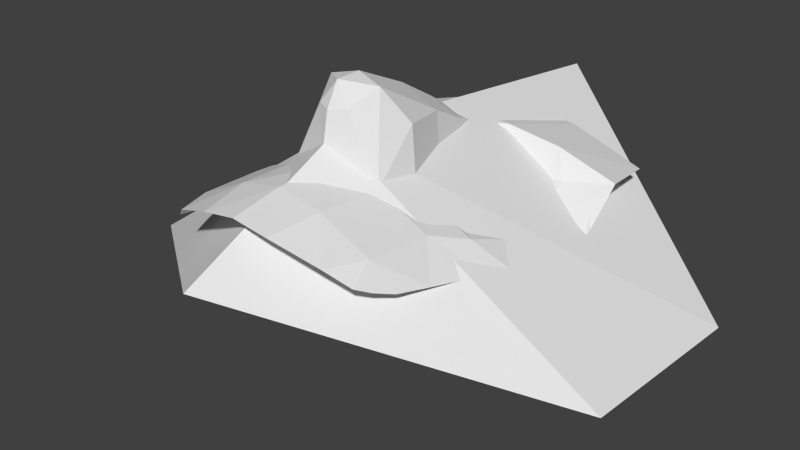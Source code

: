 # Source: head.blend  (saved by Blender 2.73.0; exported with 4.5.12 LTS)
import bpy
from mathutils import Matrix  # noqa: F401  (used for matrix-valued properties, if any)

bpy.ops.wm.read_factory_settings(use_empty=True)
scene = bpy.context.scene
scene.name = 'Scene'

# ---- collections
col_collection_1 = bpy.data.collections.new('Collection 1'); scene.collection.children.link(col_collection_1)

# ---- world
world_world = bpy.data.worlds.new('World'); scene.world = world_world
world_world.color = (0.05088, 0.05088, 0.05088)
world_world.use_sun_shadow = False
world_world.sun_shadow_jitter_overblur = 0.0
world_world.cycles.sampling_method = 'MANUAL'
world_world.cycles.sample_map_resolution = 256

# ---- meshes
me_head_002 = bpy.data.meshes.new('head.002')
me_head_002.from_pydata([(9.424e-05, 0.04932, 0.09989), (-0.005036, 0.05097, 0.09822), (-0.006878, 0.03883, 0.1014), (-0.02554, 0.007007, 0.08444), (-0.01621, 0.07883, 0.09653), (-0.03633, 0.07895, 0.08996), (-0.02428, 0.05828, 0.09571), (0.0, 0.05518, 0.09956), (0.0, 0.07843, 0.09829), (-0.01105, 0.05575, 0.09842), (9.425e-05, 0.003438, 0.1125), (-0.007042, 0.00927, 0.1118), (9.425e-05, 0.0008429, 0.09378), (-0.00787, 0.02947, 0.1044), (9.425e-05, 0.02545, 0.1096), (9.425e-05, 0.03733, 0.105), (-0.02437, -0.009757, 0.08257), (-0.009153, -0.02378, 0.08541), (9.105e-05, -0.02433, 0.0869), (-0.01414, 0.01674, 0.0894), (-0.01068, 0.03096, 0.0859), (-0.02067, -0.01979, 0.08159), (-0.01227, 0.005724, 0.0907), (-0.03225, 0.0267, 0.08138), (-0.03007, 0.01662, 0.08295), (-0.01183, 0.01569, 0.104), (-0.008914, 0.04649, 0.07921), (-0.03913, 0.06132, 0.0899), (-0.0165, 0.04014, 0.08148), (-0.01091, 0.0518, 0.08505), (-0.01986, 0.01716, 0.08686), (-0.003851, 0.002957, 0.1068), (-0.01121, -0.01101, 0.08892), (4.546e-05, -0.01167, 0.09124), (-0.01468, 0.0487, 0.08126), (-0.01828, 0.04493, 0.08147), (-0.0359, 0.03996, 0.07869), (-0.03275, 0.03693, 0.079), (-0.03631, 0.04815, 0.08063), (-0.01768, 0.05398, 0.08505), (-0.03671, 0.051, 0.08065), (-0.02935, 0.04113, 0.08056), (-0.02739, 0.05265, 0.08535), (-0.02745, 0.03776, 0.08095), (-0.02482, 0.05051, 0.08469), (-0.02781, 0.05618, 0.08832), (-0.03212, 0.05182, 0.08302), (-0.03138, 0.0453, 0.08171), (-0.0324, 0.04935, 0.08286), (-0.02309, 0.0558, 0.08807), (-0.02221, 0.04729, 0.08352), (9.425e-05, 0.001166, 0.106), (-0.03453, 0.05473, 0.08502), (-0.03757, 0.05374, 0.08293), (9.425e-05, 0.01027, 0.1137), (-0.01833, 0.04936, 0.08371), (-0.03903, 0.05044, 0.07841), (-0.03904, 0.05287, 0.08019), (-0.03901, 0.04293, 0.07798), (-0.03793, 0.02805, 0.077), (-0.03849, 0.0358, 0.07721), (-0.03903, 0.05126, 0.07909), (-0.03898, 0.03902, 0.07751), (-0.03902, 0.04541, 0.07829), (-0.03735, 0.02217, 0.07722), (-0.02767, -0.01209, 0.07712), (-0.03411, 0.00896, 0.07669), (-0.03566, 0.01573, 0.07693), (-0.02987, -0.007071, 0.07632), (-0.03208, 0.001096, 0.07649), (-0.02568, -0.01573, 0.07818)], [], [(0, 1, 2), (4, 5, 6), (7, 8, 9), (26, 34, 29), (8, 4, 9), (13, 14, 15), (1, 0, 7), (33, 12, 32), (19, 20, 30), (19, 3, 22), (1, 7, 9), (11, 13, 25), (39, 49, 42), (0, 2, 15), (16, 22, 3), (12, 51, 31), (25, 13, 20), (19, 25, 20), (13, 11, 14), (26, 20, 2), (25, 19, 22), (23, 24, 20), (20, 24, 30), (2, 13, 15), (9, 49, 39), (5, 27, 6), (6, 9, 4), (20, 13, 2), (35, 43, 28), (28, 20, 26), (11, 22, 31), (48, 47, 44), (34, 35, 28), (24, 3, 30), (3, 19, 30), (1, 9, 29), (10, 11, 31), (33, 32, 17, 18), (17, 32, 21), (12, 22, 32), (35, 34, 55), (47, 36, 41), (47, 48, 38), (43, 23, 28), (32, 22, 16), (34, 39, 55), (29, 9, 39), (41, 50, 47), (35, 50, 41), (48, 44, 42, 46), (22, 12, 31), (45, 27, 52), (37, 43, 41), (38, 48, 46, 40), (2, 1, 26), (43, 37, 23), (27, 45, 6), (46, 42, 45), (49, 6, 45), (6, 49, 9), (45, 42, 49), (42, 44, 50, 39), (1, 29, 26), (20, 28, 23), (52, 27, 53), (11, 10, 54), (25, 22, 11), (34, 29, 39), (28, 34, 26), (35, 41, 43), (36, 37, 41), (51, 10, 31), (46, 52, 53, 40), (46, 45, 52), (14, 11, 54), (50, 35, 55), (39, 50, 55), (32, 16, 21), (38, 40, 61, 56), (58, 36, 47), (62, 36, 58), (61, 40, 53, 57), (38, 56, 63), (60, 59, 37), (36, 62, 60, 37), (57, 53, 27), (37, 59, 23), (67, 66, 3), (65, 16, 68), (16, 3, 69, 68), (21, 16, 70), (64, 67, 24), (23, 59, 64), (69, 3, 66), (16, 65, 70), (24, 23, 64), (24, 67, 3), (63, 58, 47), (38, 63, 47), (50, 44, 47)])
me_head_002.use_remesh_preserve_volume = False
me_head_002.use_remesh_preserve_attributes = False
me_head_002.use_mirror_vertex_groups = False
me_head_002.update()
me_bounding_box = bpy.data.meshes.new('bounding-box')
me_bounding_box.from_pydata([(-0.06862, 0.0383, 0.0477), (-0.067, -0.01084, 0.0335), (0.0, -0.03083, 0.07579), (0.0, -0.06624, 0.04226), (0.0, 0.06658, 0.09815)], [], [(0, 1, 2), (1, 3, 2), (4, 0, 2)])
me_bounding_box.use_remesh_preserve_volume = False
me_bounding_box.use_remesh_preserve_attributes = False
me_bounding_box.use_mirror_vertex_groups = False
me_bounding_box.update()

# ---- objects
ob_head = bpy.data.objects.new('head', me_head_002)
ob_bounding_box = bpy.data.objects.new('bounding-box', me_bounding_box)
ob_left_eye_right = bpy.data.objects.new('left_eye_right', None)
ob_mouth_left = bpy.data.objects.new('mouth_left', None)
ob_right_eye_right = bpy.data.objects.new('right_eye_right', None)
ob_nose = bpy.data.objects.new('nose', None)

# ---- transforms, parenting, visibility, modifiers, constraints
ob_head.location = (0.0, -0.08253, -0.00541)
ob_head.rotation_euler = (-0.1665, -0.0, 0.0)
ob_head.scale = (2.036, 2.036, 2.036)
ob_head.lineart.crease_threshold = 0.0
_m = ob_head.modifiers.new('Mirror', 'MIRROR')
_m.merge_threshold = 0.0
ob_bounding_box.location = (0.0, -0.03119, 0.0292)
ob_bounding_box.rotation_euler = (-0.3324, -0.0, 0.0)
ob_bounding_box.scale = (2.036, 2.036, 2.036)
ob_bounding_box.hide_viewport = True
ob_bounding_box.lineart.crease_threshold = 0.0
_m = ob_bounding_box.modifiers.new('Mirror', 'MIRROR')
_m.merge_threshold = 0.0
ob_left_eye_right.location = (-0.03387, 0.03985, 0.1417)
ob_left_eye_right.rotation_euler = (-0.1665, -0.0, 0.0)
ob_left_eye_right.scale = (2.036, 2.036, 2.036)
ob_left_eye_right.empty_display_type = 'SPHERE'
ob_left_eye_right.empty_display_size = 0.002
ob_left_eye_right.empty_image_offset = (0.0, 0.0)
ob_left_eye_right.lineart.crease_threshold = 0.0
ob_mouth_left.location = (-0.04472, -0.08171, 0.1637)
ob_mouth_left.rotation_euler = (-0.3324, -0.0, 0.0)
ob_mouth_left.scale = (2.036, 2.036, 2.036)
ob_mouth_left.empty_display_type = 'SPHERE'
ob_mouth_left.empty_display_size = 0.002
ob_mouth_left.empty_image_offset = (0.0, 0.0)
ob_mouth_left.lineart.crease_threshold = 0.0
ob_right_eye_right.location = (-0.08307, 0.04124, 0.1327)
ob_right_eye_right.rotation_euler = (-0.3324, -0.0, 0.0)
ob_right_eye_right.scale = (2.036, 2.036, 2.036)
ob_right_eye_right.empty_display_type = 'SPHERE'
ob_right_eye_right.empty_display_size = 0.002
ob_right_eye_right.empty_image_offset = (0.0, 0.0)
ob_right_eye_right.lineart.crease_threshold = 0.0
ob_nose.location = (0.0, -0.0335, 0.2182)
ob_nose.rotation_euler = (-0.3324, -0.0, 0.0)
ob_nose.scale = (2.036, 2.036, 2.036)
ob_nose.empty_display_type = 'SPHERE'
ob_nose.empty_display_size = 0.002
ob_nose.empty_image_offset = (0.0, 0.0)
ob_nose.lineart.crease_threshold = 0.0

# ---- collection membership
col_collection_1.objects.link(ob_head)
col_collection_1.objects.link(ob_bounding_box)
col_collection_1.objects.link(ob_left_eye_right)
col_collection_1.objects.link(ob_mouth_left)
col_collection_1.objects.link(ob_right_eye_right)
col_collection_1.objects.link(ob_nose)

# ---- scene / render settings (as saved in the file)
scene.frame_start = 1; scene.frame_end = 250; scene.frame_set(2)
scene.render.engine = 'BLENDER_EEVEE_NEXT'
scene.render.image_settings.color_mode = 'RGB'
scene.render.image_settings.compression = 90
scene.render.resolution_percentage = 50
scene.render.dither_intensity = 0.0
scene.render.bake_margin = 2
scene.render.bake_bias = 0.0
scene.cycles.use_denoising = False
scene.cycles.samples = 10
scene.cycles.sampling_pattern = 'TABULATED_SOBOL'
scene.cycles.light_sampling_threshold = 0.0
scene.cycles.use_adaptive_sampling = False
scene.cycles.use_light_tree = False
scene.cycles.blur_glossy = 0.0
scene.cycles.volume_bounces = 1
scene.cycles.pixel_filter_type = 'GAUSSIAN'
scene.cycles.sample_clamp_indirect = 0.0
scene.view_settings.view_transform = 'Standard'
bpy.context.view_layer.update()

# ---- added for rendering (the .blend has no active camera and no usable light): camera, sun
cam_auto = bpy.data.cameras.new('AutoCamera')
cam_auto.lens = 50.0
cam_auto.sensor_width = 36.0
cam_auto.clip_end = 1000.0
ob_auto_camera = bpy.data.objects.new('AutoCamera', cam_auto)
scene.collection.objects.link(ob_auto_camera)
ob_auto_camera.location = (0.310788, -0.368569, 0.380915)
ob_auto_camera.rotation_euler = (1.09748, -7.21219e-08, 0.694738)
scene.camera = ob_auto_camera
light_auto_sun = bpy.data.lights.new('AutoSun', 'SUN')
light_auto_sun.energy = 3.0
light_auto_sun.angle = 0.0523599
ob_auto_sun = bpy.data.objects.new('AutoSun', light_auto_sun)
scene.collection.objects.link(ob_auto_sun)
ob_auto_sun.rotation_euler = (0.872665, 0.174533, 0.523599)
bpy.context.view_layer.update()
